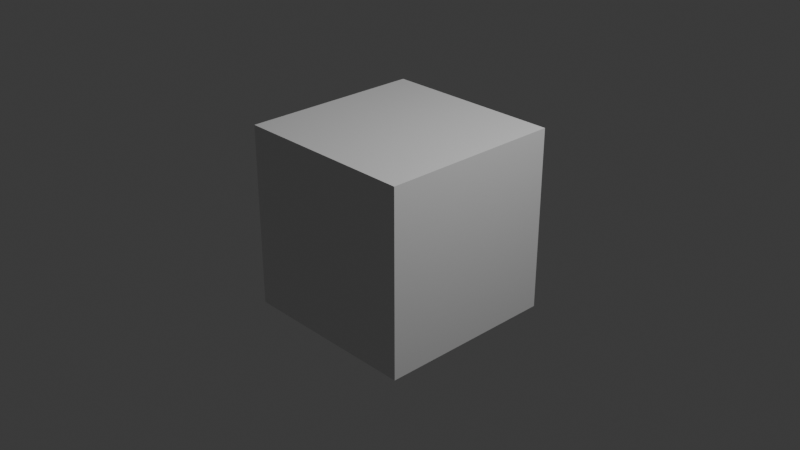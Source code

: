 # Source: base_cube.blend  (saved by Blender 4.5.91; exported with 4.5.12 LTS)
import bpy
from mathutils import Matrix  # noqa: F401  (used for matrix-valued properties, if any)

bpy.ops.wm.read_factory_settings(use_empty=True)
scene = bpy.context.scene
scene.name = 'Scene'

# ---- collections
col_collection = bpy.data.collections.new('Collection'); scene.collection.children.link(col_collection)

# ---- materials (node trees are filled in below, after node groups)
mat_material = bpy.data.materials.new('Material')
mat_material.alpha_threshold = 0.0
mat_material.roughness = 0.5
mat_material.line_color = (0.0, 0.0, 0.0, 1.0)

# ---- material node trees
mat_material.use_nodes = True; mat_material.node_tree.nodes.clear()
_N = mat_material.node_tree.nodes; _L = mat_material.node_tree.links
n0 = _N.new('ShaderNodeOutputMaterial'); n0.name = 'Material Output'; n0.location = (200, 100)
n1 = _N.new('ShaderNodeBsdfPrincipled'); n1.name = 'Principled BSDF'; n1.location = (-200, 100)
n1.inputs[3].default_value = 1.45
_L.new(n1.outputs[0], n0.inputs[0])
n0.is_active_output = True

# ---- world
world_world = bpy.data.worlds.new('World'); scene.world = world_world
world_world.use_nodes = True; world_world.node_tree.nodes.clear()
_N = world_world.node_tree.nodes; _L = world_world.node_tree.links
n0 = _N.new('ShaderNodeOutputWorld'); n0.name = 'World Output'; n0.location = (200, 100)
n1 = _N.new('ShaderNodeBackground'); n1.name = 'Background'; n1.location = (-200, 100)
n1.inputs[0].default_value = (0.05088, 0.05088, 0.05088, 1.0)
_L.new(n1.outputs[0], n0.inputs[0])
n0.is_active_output = True
world_world.color = (0.05088, 0.05088, 0.05088)
world_world.sun_shadow_jitter_overblur = 0.0

# ---- cameras
cam_camera = bpy.data.cameras.new('Camera')
cam_camera.clip_end = 100.0
cam_camera.ortho_scale = 7.314

# ---- lights
light_light = bpy.data.lights.new('Light', 'POINT')
light_light.energy = 1000.0
light_light.shadow_soft_size = 0.1

# ---- meshes
me_cube = bpy.data.meshes.new('Cube')
me_cube.from_pydata([(1.0, 1.0, 1.0), (1.0, 1.0, -1.0), (1.0, -1.0, 1.0), (1.0, -1.0, -1.0), (-1.0, 1.0, 1.0), (-1.0, 1.0, -1.0), (-1.0, -1.0, 1.0), (-1.0, -1.0, -1.0)], [], [(0, 4, 6, 2), (3, 2, 6, 7), (7, 6, 4, 5), (5, 1, 3, 7), (1, 0, 2, 3), (5, 4, 0, 1)])
_uv = me_cube.uv_layers.new(name='UVMap')
_uv.uv.foreach_set('vector', [0.625, 0.5, 0.875, 0.5, 0.875, 0.75, 0.625, 0.75, 0.375, 0.75, 0.625, 0.75, 0.625, 1.0, 0.375, 1.0, 0.375, 0.0, 0.625, 0.0, 0.625, 0.25, 0.375, 0.25, 0.125, 0.5, 0.375, 0.5, 0.375, 0.75, 0.125, 0.75, 0.375, 0.5, 0.625, 0.5, 0.625, 0.75, 0.375, 0.75, 0.375, 0.25, 0.625, 0.25, 0.625, 0.5, 0.375, 0.5])
me_cube.materials.append(mat_material)
me_cube.use_mirror_vertex_groups = False
me_cube.update()

# ---- objects
ob_cube = bpy.data.objects.new('Cube', me_cube)
ob_light = bpy.data.objects.new('Light', light_light)
ob_camera = bpy.data.objects.new('Camera', cam_camera)

# ---- transforms, parenting, visibility, modifiers, constraints
ob_cube.location = (0.0, 0.0, 0.0)
ob_cube.lock_rotations_4d = False
ob_cube.empty_display_type = 'ARROWS'
ob_cube.lineart.crease_threshold = 0.0
ob_light.location = (4.076, 1.005, 5.904)
ob_light.rotation_euler = (0.6503, 0.05522, 1.866)
ob_light.lock_rotations_4d = False
ob_light.empty_display_type = 'ARROWS'
ob_light.color = (0.0, 0.0, 0.0, 0.0)
ob_light.lineart.crease_threshold = 0.0
ob_camera.location = (7.359, -6.926, 4.958)
ob_camera.rotation_euler = (1.109, 0.0, 0.8149)
ob_camera.lock_rotations_4d = False
ob_camera.empty_display_type = 'ARROWS'
ob_camera.color = (0.0, 0.0, 0.0, 0.0)
ob_camera.display_type = 'WIRE'
ob_camera.lineart.crease_threshold = 0.0

# ---- collection membership
col_collection.objects.link(ob_cube)
col_collection.objects.link(ob_light)
col_collection.objects.link(ob_camera)

# ---- scene / render settings (as saved in the file)
scene.camera = ob_camera
scene.frame_start = 1; scene.frame_end = 250; scene.frame_set(1)
scene.render.engine = 'BLENDER_EEVEE_NEXT'
bpy.context.view_layer.update()
